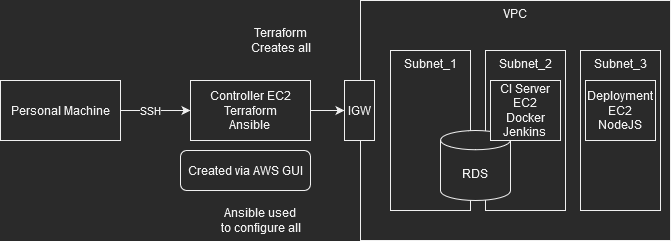

The diagram above was exported from draw.io. Its source (the exported page's mxGraphModel, read from the mxfile embedded in the PNG):
<mxGraphModel dx="813" dy="430" grid="1" gridSize="10" guides="1" tooltips="1" connect="1" arrows="1" fold="1" page="1" pageScale="1" pageWidth="827" pageHeight="1169" math="0" shadow="0">
  <root>
    <mxCell id="0" />
    <mxCell id="1" parent="0" />
    <mxCell id="xDHddYXDpIvZCe59BNn5-3" style="edgeStyle=orthogonalEdgeStyle;rounded=0;orthogonalLoop=1;jettySize=auto;html=1;" edge="1" parent="1" source="xDHddYXDpIvZCe59BNn5-1" target="xDHddYXDpIvZCe59BNn5-2">
      <mxGeometry relative="1" as="geometry" />
    </mxCell>
    <mxCell id="xDHddYXDpIvZCe59BNn5-4" value="SSH" style="edgeLabel;html=1;align=center;verticalAlign=middle;resizable=0;points=[];" vertex="1" connectable="0" parent="xDHddYXDpIvZCe59BNn5-3">
      <mxGeometry x="0.2621" y="2" relative="1" as="geometry">
        <mxPoint x="-14" y="2" as="offset" />
      </mxGeometry>
    </mxCell>
    <mxCell id="xDHddYXDpIvZCe59BNn5-1" value="Personal Machine " style="rounded=0;whiteSpace=wrap;html=1;" vertex="1" parent="1">
      <mxGeometry x="70" y="160" width="120" height="60" as="geometry" />
    </mxCell>
    <mxCell id="xDHddYXDpIvZCe59BNn5-15" style="edgeStyle=orthogonalEdgeStyle;rounded=0;orthogonalLoop=1;jettySize=auto;html=1;" edge="1" parent="1" source="xDHddYXDpIvZCe59BNn5-2" target="xDHddYXDpIvZCe59BNn5-10">
      <mxGeometry relative="1" as="geometry" />
    </mxCell>
    <mxCell id="xDHddYXDpIvZCe59BNn5-2" value="&lt;div&gt;Controller EC2&lt;/div&gt;&lt;div&gt;Terraform&lt;/div&gt;&lt;div&gt;Ansible&lt;br&gt;&lt;/div&gt;" style="rounded=0;whiteSpace=wrap;html=1;" vertex="1" parent="1">
      <mxGeometry x="260" y="160" width="120" height="60" as="geometry" />
    </mxCell>
    <mxCell id="xDHddYXDpIvZCe59BNn5-5" value="Created via AWS GUI" style="rounded=1;whiteSpace=wrap;html=1;" vertex="1" parent="1">
      <mxGeometry x="250" y="230" width="130" height="40" as="geometry" />
    </mxCell>
    <mxCell id="xDHddYXDpIvZCe59BNn5-6" value="VPC" style="rounded=0;whiteSpace=wrap;html=1;verticalAlign=top;" vertex="1" parent="1">
      <mxGeometry x="430" y="80" width="310" height="240" as="geometry" />
    </mxCell>
    <mxCell id="xDHddYXDpIvZCe59BNn5-7" value="Subnet_1" style="rounded=0;whiteSpace=wrap;html=1;verticalAlign=top;" vertex="1" parent="1">
      <mxGeometry x="460" y="130" width="80" height="160" as="geometry" />
    </mxCell>
    <mxCell id="xDHddYXDpIvZCe59BNn5-8" value="Subnet_2" style="rounded=0;whiteSpace=wrap;html=1;verticalAlign=top;" vertex="1" parent="1">
      <mxGeometry x="555" y="130" width="80" height="160" as="geometry" />
    </mxCell>
    <mxCell id="xDHddYXDpIvZCe59BNn5-9" value="Subnet_3" style="rounded=0;whiteSpace=wrap;html=1;verticalAlign=top;" vertex="1" parent="1">
      <mxGeometry x="650" y="130" width="80" height="160" as="geometry" />
    </mxCell>
    <mxCell id="xDHddYXDpIvZCe59BNn5-10" value="IGW" style="rounded=0;whiteSpace=wrap;html=1;" vertex="1" parent="1">
      <mxGeometry x="414" y="160" width="30" height="60" as="geometry" />
    </mxCell>
    <mxCell id="xDHddYXDpIvZCe59BNn5-11" value="RDS" style="shape=cylinder3;whiteSpace=wrap;html=1;boundedLbl=1;backgroundOutline=1;size=9.61904761904762;" vertex="1" parent="1">
      <mxGeometry x="510" y="210" width="70" height="70" as="geometry" />
    </mxCell>
    <mxCell id="xDHddYXDpIvZCe59BNn5-13" value="&lt;div&gt;Deployment EC2&lt;/div&gt;&lt;div&gt;NodeJS &lt;br&gt;&lt;/div&gt;" style="rounded=0;whiteSpace=wrap;html=1;" vertex="1" parent="1">
      <mxGeometry x="655" y="160" width="70" height="60" as="geometry" />
    </mxCell>
    <mxCell id="xDHddYXDpIvZCe59BNn5-14" value="&lt;div&gt;CI Server EC2&lt;/div&gt;&lt;div&gt;Docker&lt;/div&gt;&lt;div&gt;Jenkins&lt;br&gt;&lt;/div&gt;" style="rounded=0;whiteSpace=wrap;html=1;" vertex="1" parent="1">
      <mxGeometry x="560" y="160" width="70" height="60" as="geometry" />
    </mxCell>
    <mxCell id="xDHddYXDpIvZCe59BNn5-16" value="&lt;div&gt;Terraform &lt;br&gt;&lt;/div&gt;&lt;div&gt;Creates all&lt;/div&gt;" style="text;html=1;align=center;verticalAlign=middle;resizable=0;points=[];autosize=1;strokeColor=none;fillColor=none;" vertex="1" parent="1">
      <mxGeometry x="310" y="100" width="80" height="40" as="geometry" />
    </mxCell>
    <mxCell id="xDHddYXDpIvZCe59BNn5-17" value="&lt;div&gt;Ansible used &lt;br&gt;&lt;/div&gt;&lt;div&gt;to configure all&lt;br&gt;&lt;/div&gt;" style="text;html=1;align=center;verticalAlign=middle;resizable=0;points=[];autosize=1;strokeColor=none;fillColor=none;" vertex="1" parent="1">
      <mxGeometry x="280" y="280" width="100" height="40" as="geometry" />
    </mxCell>
  </root>
</mxGraphModel>